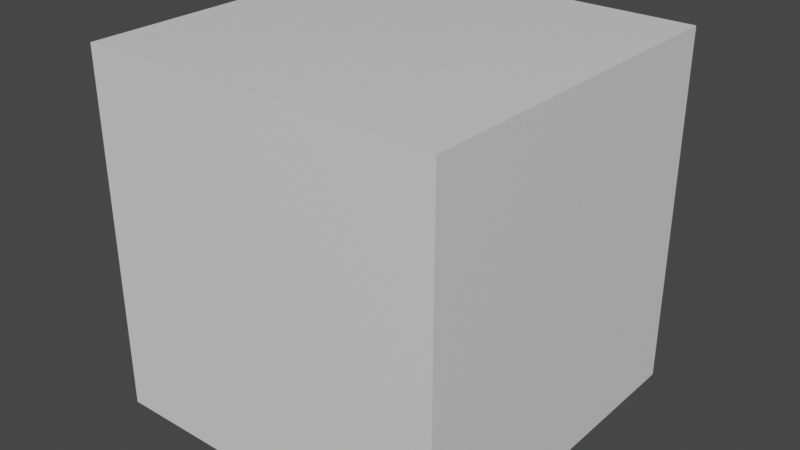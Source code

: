 # Source: removed_composite_textures.test.blend  (saved by Blender 2.81.16; exported with 4.5.12 LTS)
import bpy
from mathutils import Matrix  # noqa: F401  (used for matrix-valued properties, if any)

bpy.ops.wm.read_factory_settings(use_empty=True)
scene = bpy.context.scene
scene.name = 'Scene'

# ---- collections
col_collection = bpy.data.collections.new('Collection'); scene.collection.children.link(col_collection)

# ---- materials (node trees are filled in below, after node groups)
mat_material = bpy.data.materials.new('Material')
mat_material.alpha_threshold = 0.0
mat_material.use_transparent_shadow = False
mat_material.line_color = (0.0, 0.0, 0.0, 1.0)

# ---- material node trees
mat_material.use_nodes = True; mat_material.node_tree.nodes.clear()
_N = mat_material.node_tree.nodes; _L = mat_material.node_tree.links
n0 = _N.new('ShaderNodeOutputMaterial'); n0.name = 'Material Output'; n0.location = (300, 300)
n1 = _N.new('ShaderNodeBsdfPrincipled'); n1.name = 'Principled BSDF'; n1.location = (10, 300)
n1.distribution = 'GGX'
n1.subsurface_method = 'BURLEY'
n1.inputs[2].default_value = 0.4
n1.inputs[3].default_value = 1.45
n1.inputs[27].default_value = (0.0, 0.0, 0.0, 1.0)
n1.inputs[28].default_value = 1.0
_L.new(n1.outputs[0], n0.inputs[0])
n0.is_active_output = True

# ---- world
world_world = bpy.data.worlds.new('World'); scene.world = world_world
world_world.use_nodes = True; world_world.node_tree.nodes.clear()
_N = world_world.node_tree.nodes; _L = world_world.node_tree.links
n0 = _N.new('ShaderNodeOutputWorld'); n0.name = 'World Output'; n0.location = (300, 300)
n1 = _N.new('ShaderNodeBackground'); n1.name = 'Background'; n1.location = (10, 300)
n1.inputs[0].default_value = (0.05088, 0.05088, 0.05088, 1.0)
_L.new(n1.outputs[0], n0.inputs[0])
n0.is_active_output = True
world_world.color = (0.05088, 0.05088, 0.05088)
world_world.use_sun_shadow = False
world_world.sun_shadow_jitter_overblur = 0.0

# ---- meshes
me_cube = bpy.data.meshes.new('Cube')
me_cube.from_pydata([(1.0, 1.0, 1.0), (1.0, 1.0, -1.0), (1.0, -1.0, 1.0), (1.0, -1.0, -1.0), (-1.0, 1.0, 1.0), (-1.0, 1.0, -1.0), (-1.0, -1.0, 1.0), (-1.0, -1.0, -1.0)], [], [(0, 4, 6, 2), (3, 2, 6, 7), (7, 6, 4, 5), (5, 1, 3, 7), (1, 0, 2, 3), (5, 4, 0, 1)])
_uv = me_cube.uv_layers.new(name='UVMap')
_uv.uv.foreach_set('vector', [0.625, 0.5, 0.875, 0.5, 0.875, 0.75, 0.625, 0.75, 0.375, 0.75, 0.625, 0.75, 0.625, 1.0, 0.375, 1.0, 0.375, 0.0, 0.625, 0.0, 0.625, 0.25, 0.375, 0.25, 0.125, 0.5, 0.375, 0.5, 0.375, 0.75, 0.125, 0.75, 0.375, 0.5, 0.625, 0.5, 0.625, 0.75, 0.375, 0.75, 0.375, 0.25, 0.625, 0.25, 0.625, 0.5, 0.375, 0.5])
me_cube.materials.append(mat_material)
me_cube.use_remesh_preserve_volume = False
me_cube.use_remesh_preserve_attributes = False
me_cube.use_mirror_vertex_groups = False
me_cube.update()

# ---- objects
ob_cube = bpy.data.objects.new('Cube', me_cube)

# ---- transforms, parenting, visibility, modifiers, constraints
ob_cube.location = (0.0, 0.0, 0.0)
ob_cube.lock_rotations_4d = False
ob_cube.empty_display_type = 'ARROWS'
ob_cube.lineart.crease_threshold = 0.0

# ---- collection membership
col_collection.objects.link(ob_cube)

# ---- scene / render settings (as saved in the file)
scene.frame_start = 1; scene.frame_end = 250; scene.frame_set(1)
scene.render.engine = 'BLENDER_EEVEE_NEXT'
scene.cycles.use_denoising = False
scene.cycles.samples = 128
scene.cycles.sampling_pattern = 'TABULATED_SOBOL'
scene.cycles.use_adaptive_sampling = False
scene.cycles.use_light_tree = False
scene.view_settings.view_transform = 'Filmic'
bpy.context.view_layer.update()

# ---- added for rendering (the .blend has no active camera and no usable light): camera, sun
cam_auto = bpy.data.cameras.new('AutoCamera')
cam_auto.lens = 50.0
cam_auto.sensor_width = 36.0
cam_auto.clip_end = 1000.0
ob_auto_camera = bpy.data.objects.new('AutoCamera', cam_auto)
scene.collection.objects.link(ob_auto_camera)
ob_auto_camera.location = (3.20507, -3.84609, 2.56406)
ob_auto_camera.rotation_euler = (1.09748, -7.21219e-08, 0.694738)
scene.camera = ob_auto_camera
light_auto_sun = bpy.data.lights.new('AutoSun', 'SUN')
light_auto_sun.energy = 3.0
light_auto_sun.angle = 0.0523599
ob_auto_sun = bpy.data.objects.new('AutoSun', light_auto_sun)
scene.collection.objects.link(ob_auto_sun)
ob_auto_sun.rotation_euler = (0.872665, 0.174533, 0.523599)
bpy.context.view_layer.update()
